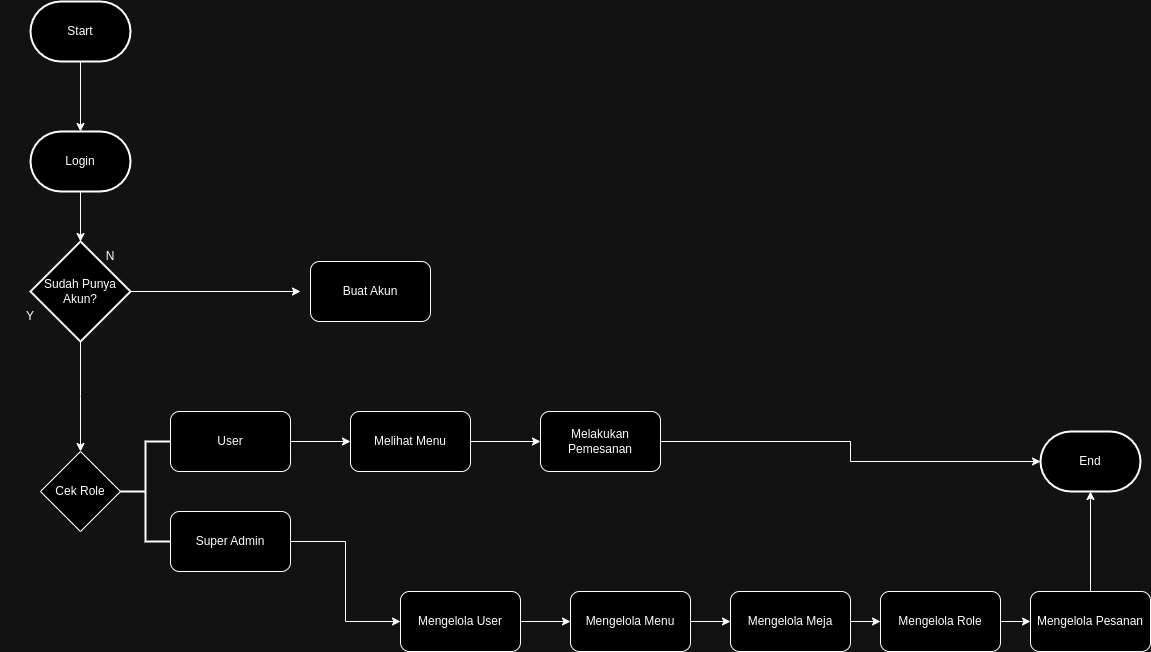

The diagram above was exported from draw.io. Its source (the exported page's mxGraphModel, read from the mxfile embedded in the PNG):
<mxGraphModel dx="1032" dy="516" grid="1" gridSize="10" guides="1" tooltips="1" connect="1" arrows="1" fold="1" page="1" pageScale="1" pageWidth="827" pageHeight="1169" math="0" shadow="0">
  <root>
    <mxCell id="0" />
    <mxCell id="1" parent="0" />
    <mxCell id="Us-FloP7uyt2mmhEIIO--1" value="Start" style="strokeWidth=2;html=1;shape=mxgraph.flowchart.terminator;whiteSpace=wrap;" parent="1" vertex="1">
      <mxGeometry x="160" y="70" width="100" height="60" as="geometry" />
    </mxCell>
    <mxCell id="Us-FloP7uyt2mmhEIIO--6" style="rounded=0;orthogonalLoop=1;jettySize=auto;html=1;exitX=1;exitY=0.5;exitDx=0;exitDy=0;exitPerimeter=0;" parent="1" source="Us-FloP7uyt2mmhEIIO--2" edge="1">
      <mxGeometry relative="1" as="geometry">
        <mxPoint x="430" y="360" as="targetPoint" />
      </mxGeometry>
    </mxCell>
    <mxCell id="Us-FloP7uyt2mmhEIIO--10" style="edgeStyle=orthogonalEdgeStyle;rounded=0;orthogonalLoop=1;jettySize=auto;html=1;" parent="1" source="Us-FloP7uyt2mmhEIIO--2" edge="1">
      <mxGeometry relative="1" as="geometry">
        <mxPoint x="210" y="520" as="targetPoint" />
      </mxGeometry>
    </mxCell>
    <mxCell id="Us-FloP7uyt2mmhEIIO--2" value="Sudah Punya Akun?" style="strokeWidth=2;html=1;shape=mxgraph.flowchart.decision;whiteSpace=wrap;" parent="1" vertex="1">
      <mxGeometry x="160" y="310" width="100" height="100" as="geometry" />
    </mxCell>
    <mxCell id="Us-FloP7uyt2mmhEIIO--9" style="edgeStyle=orthogonalEdgeStyle;rounded=0;orthogonalLoop=1;jettySize=auto;html=1;entryX=0;entryY=0;entryDx=0;entryDy=0;" parent="1" source="Us-FloP7uyt2mmhEIIO--3" target="Us-FloP7uyt2mmhEIIO--5" edge="1">
      <mxGeometry relative="1" as="geometry" />
    </mxCell>
    <mxCell id="Us-FloP7uyt2mmhEIIO--3" value="Login" style="strokeWidth=2;html=1;shape=mxgraph.flowchart.terminator;whiteSpace=wrap;" parent="1" vertex="1">
      <mxGeometry x="160" y="200" width="100" height="60" as="geometry" />
    </mxCell>
    <mxCell id="Us-FloP7uyt2mmhEIIO--5" value="N" style="text;html=1;align=center;verticalAlign=middle;whiteSpace=wrap;rounded=0;" parent="1" vertex="1">
      <mxGeometry x="210" y="310" width="60" height="30" as="geometry" />
    </mxCell>
    <mxCell id="Us-FloP7uyt2mmhEIIO--8" style="edgeStyle=orthogonalEdgeStyle;rounded=0;orthogonalLoop=1;jettySize=auto;html=1;entryX=0.5;entryY=0;entryDx=0;entryDy=0;entryPerimeter=0;" parent="1" source="Us-FloP7uyt2mmhEIIO--1" target="Us-FloP7uyt2mmhEIIO--3" edge="1">
      <mxGeometry relative="1" as="geometry" />
    </mxCell>
    <mxCell id="Us-FloP7uyt2mmhEIIO--11" value="Buat Akun" style="rounded=1;whiteSpace=wrap;html=1;" parent="1" vertex="1">
      <mxGeometry x="440" y="330" width="120" height="60" as="geometry" />
    </mxCell>
    <mxCell id="Us-FloP7uyt2mmhEIIO--12" value="Y" style="text;html=1;align=center;verticalAlign=middle;whiteSpace=wrap;rounded=0;" parent="1" vertex="1">
      <mxGeometry x="130" y="370" width="60" height="30" as="geometry" />
    </mxCell>
    <mxCell id="Us-FloP7uyt2mmhEIIO--13" value="Cek Role" style="rhombus;whiteSpace=wrap;html=1;" parent="1" vertex="1">
      <mxGeometry x="170" y="520" width="80" height="80" as="geometry" />
    </mxCell>
    <mxCell id="Us-FloP7uyt2mmhEIIO--15" value="" style="strokeWidth=2;html=1;shape=mxgraph.flowchart.annotation_2;align=left;labelPosition=right;pointerEvents=1;" parent="1" vertex="1">
      <mxGeometry x="250" y="510" width="50" height="100" as="geometry" />
    </mxCell>
    <mxCell id="Us-FloP7uyt2mmhEIIO--18" style="edgeStyle=orthogonalEdgeStyle;rounded=0;orthogonalLoop=1;jettySize=auto;html=1;entryX=0;entryY=0.5;entryDx=0;entryDy=0;" parent="1" source="Us-FloP7uyt2mmhEIIO--16" target="Us-FloP7uyt2mmhEIIO--19" edge="1">
      <mxGeometry relative="1" as="geometry">
        <mxPoint x="550" y="630" as="targetPoint" />
      </mxGeometry>
    </mxCell>
    <mxCell id="Us-FloP7uyt2mmhEIIO--16" value="Super Admin" style="rounded=1;whiteSpace=wrap;html=1;" parent="1" vertex="1">
      <mxGeometry x="300" y="580" width="120" height="60" as="geometry" />
    </mxCell>
    <mxCell id="Us-FloP7uyt2mmhEIIO--21" style="edgeStyle=orthogonalEdgeStyle;rounded=0;orthogonalLoop=1;jettySize=auto;html=1;entryX=0;entryY=0.5;entryDx=0;entryDy=0;" parent="1" source="Us-FloP7uyt2mmhEIIO--17" target="Us-FloP7uyt2mmhEIIO--20" edge="1">
      <mxGeometry relative="1" as="geometry" />
    </mxCell>
    <mxCell id="Us-FloP7uyt2mmhEIIO--17" value="User" style="rounded=1;whiteSpace=wrap;html=1;" parent="1" vertex="1">
      <mxGeometry x="300" y="480" width="120" height="60" as="geometry" />
    </mxCell>
    <mxCell id="Zx842XGTn99tX6DevYZC-13" style="edgeStyle=orthogonalEdgeStyle;rounded=0;orthogonalLoop=1;jettySize=auto;html=1;entryX=0;entryY=0.5;entryDx=0;entryDy=0;" edge="1" parent="1" source="Us-FloP7uyt2mmhEIIO--19" target="Zx842XGTn99tX6DevYZC-1">
      <mxGeometry relative="1" as="geometry" />
    </mxCell>
    <mxCell id="Us-FloP7uyt2mmhEIIO--19" value="&lt;div style=&quot;&quot;&gt;&lt;span style=&quot;background-color: initial;&quot;&gt;Mengelola User&lt;/span&gt;&lt;/div&gt;" style="rounded=1;whiteSpace=wrap;html=1;align=center;" parent="1" vertex="1">
      <mxGeometry x="530" y="660" width="120" height="60" as="geometry" />
    </mxCell>
    <mxCell id="Us-FloP7uyt2mmhEIIO--23" style="edgeStyle=orthogonalEdgeStyle;rounded=0;orthogonalLoop=1;jettySize=auto;html=1;entryX=0;entryY=0.5;entryDx=0;entryDy=0;" parent="1" source="Us-FloP7uyt2mmhEIIO--20" target="Us-FloP7uyt2mmhEIIO--22" edge="1">
      <mxGeometry relative="1" as="geometry" />
    </mxCell>
    <mxCell id="Us-FloP7uyt2mmhEIIO--20" value="Melihat Menu" style="rounded=1;whiteSpace=wrap;html=1;" parent="1" vertex="1">
      <mxGeometry x="480" y="480" width="120" height="60" as="geometry" />
    </mxCell>
    <mxCell id="Zx842XGTn99tX6DevYZC-15" style="edgeStyle=orthogonalEdgeStyle;rounded=0;orthogonalLoop=1;jettySize=auto;html=1;" edge="1" parent="1" source="Us-FloP7uyt2mmhEIIO--22" target="Zx842XGTn99tX6DevYZC-14">
      <mxGeometry relative="1" as="geometry" />
    </mxCell>
    <mxCell id="Us-FloP7uyt2mmhEIIO--22" value="Melakukan Pemesanan" style="rounded=1;whiteSpace=wrap;html=1;" parent="1" vertex="1">
      <mxGeometry x="670" y="480" width="120" height="60" as="geometry" />
    </mxCell>
    <mxCell id="Zx842XGTn99tX6DevYZC-12" style="edgeStyle=orthogonalEdgeStyle;rounded=0;orthogonalLoop=1;jettySize=auto;html=1;entryX=0;entryY=0.5;entryDx=0;entryDy=0;" edge="1" parent="1" source="Zx842XGTn99tX6DevYZC-1" target="Zx842XGTn99tX6DevYZC-3">
      <mxGeometry relative="1" as="geometry" />
    </mxCell>
    <mxCell id="Zx842XGTn99tX6DevYZC-1" value="Mengelola Menu" style="rounded=1;whiteSpace=wrap;html=1;align=center;" vertex="1" parent="1">
      <mxGeometry x="700" y="660" width="120" height="60" as="geometry" />
    </mxCell>
    <mxCell id="Zx842XGTn99tX6DevYZC-11" style="edgeStyle=orthogonalEdgeStyle;rounded=0;orthogonalLoop=1;jettySize=auto;html=1;entryX=0;entryY=0.5;entryDx=0;entryDy=0;" edge="1" parent="1" source="Zx842XGTn99tX6DevYZC-3" target="Zx842XGTn99tX6DevYZC-4">
      <mxGeometry relative="1" as="geometry" />
    </mxCell>
    <mxCell id="Zx842XGTn99tX6DevYZC-3" value="Mengelola Meja" style="rounded=1;whiteSpace=wrap;html=1;align=center;" vertex="1" parent="1">
      <mxGeometry x="860" y="660" width="120" height="60" as="geometry" />
    </mxCell>
    <mxCell id="Zx842XGTn99tX6DevYZC-10" style="edgeStyle=orthogonalEdgeStyle;rounded=0;orthogonalLoop=1;jettySize=auto;html=1;" edge="1" parent="1" source="Zx842XGTn99tX6DevYZC-4" target="Zx842XGTn99tX6DevYZC-5">
      <mxGeometry relative="1" as="geometry" />
    </mxCell>
    <mxCell id="Zx842XGTn99tX6DevYZC-4" value="Mengelola Role" style="rounded=1;whiteSpace=wrap;html=1;align=center;" vertex="1" parent="1">
      <mxGeometry x="1010" y="660" width="120" height="60" as="geometry" />
    </mxCell>
    <mxCell id="Zx842XGTn99tX6DevYZC-18" style="edgeStyle=orthogonalEdgeStyle;rounded=0;orthogonalLoop=1;jettySize=auto;html=1;" edge="1" parent="1" source="Zx842XGTn99tX6DevYZC-5" target="Zx842XGTn99tX6DevYZC-14">
      <mxGeometry relative="1" as="geometry" />
    </mxCell>
    <mxCell id="Zx842XGTn99tX6DevYZC-5" value="Mengelola Pesanan" style="rounded=1;whiteSpace=wrap;html=1;align=center;" vertex="1" parent="1">
      <mxGeometry x="1160" y="660" width="120" height="60" as="geometry" />
    </mxCell>
    <mxCell id="Zx842XGTn99tX6DevYZC-14" value="End" style="strokeWidth=2;html=1;shape=mxgraph.flowchart.terminator;whiteSpace=wrap;" vertex="1" parent="1">
      <mxGeometry x="1170" y="500" width="100" height="60" as="geometry" />
    </mxCell>
  </root>
</mxGraphModel>